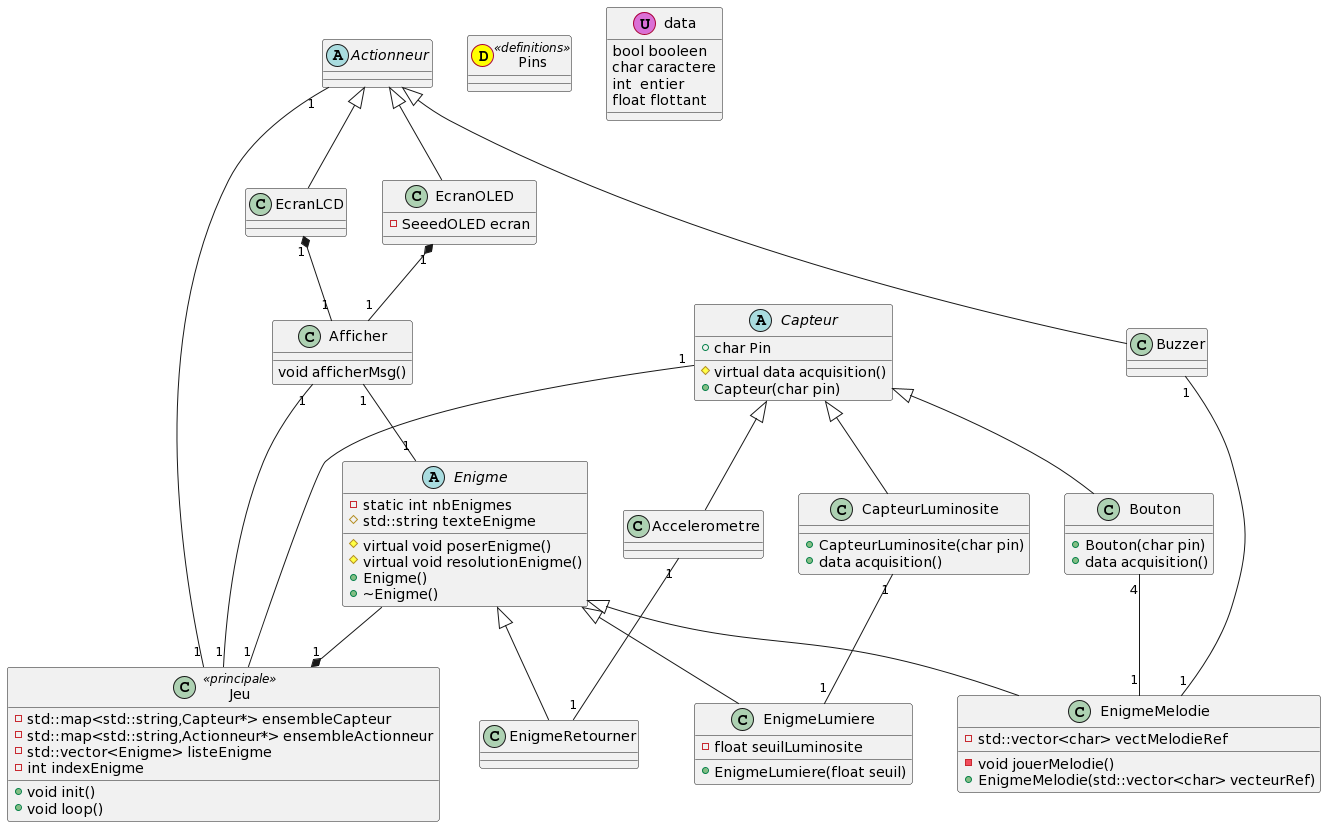

The diagram above was rendered by PlantUML. Its source (embedded in the PNG):
@startuml
class Jeu  << principale >> { 
- std::map<std::string,Capteur*> ensembleCapteur
- std::map<std::string,Actionneur*> ensembleActionneur
- std::vector<Enigme> listeEnigme
- int indexEnigme
+void init() 
+void loop() 
} 

class Pins << (D,yellow) >> <<definitions>>

abstract class Enigme {
-static int nbEnigmes
#std::string texteEnigme
#virtual void poserEnigme() 
#virtual void resolutionEnigme()
+Enigme()
+~Enigme()
} 

class EnigmeMelodie{
-void jouerMelodie()
-std::vector<char> vectMelodieRef
+ EnigmeMelodie(std::vector<char> vecteurRef)
}
class EnigmeRetourner 
class EnigmeLumiere{
- float seuilLuminosite
+ EnigmeLumiere(float seuil)
}

abstract class Capteur {
+char Pin
#virtual data acquisition()
+Capteur(char pin)
} 

class Bouton {
+Bouton(char pin)
+data acquisition()
}

class Accelerometre
class CapteurLuminosite{
+CapteurLuminosite(char pin)
+data acquisition()
}

class Afficher {
void afficherMsg() 
}


abstract class Actionneur
class EcranLCD
class EcranOLED{
    - SeeedOLED ecran
}
class Buzzer

class data << (U,orchid) >> {
bool booleen
char caractere
int  entier
float flottant
}

Jeu "1" *-up- " " Enigme
Jeu "1" -up- "1" Capteur
Jeu "1" -up- "1" Actionneur
Jeu "1" -up- "1" Afficher
Enigme "1" -up- "1" Afficher

Enigme <|-down- EnigmeMelodie
Enigme <|-down- EnigmeRetourner
Enigme <|-down- EnigmeLumiere

EnigmeRetourner "1" -up- "1"  Accelerometre
EnigmeMelodie     "1" -up- "4"  Bouton
EnigmeMelodie     "1" -up- "1"  Buzzer
EnigmeLumiere   "1" -up- "1"  CapteurLuminosite

Actionneur <|-down- EcranLCD
Actionneur <|-down- EcranOLED
Actionneur <|-down- Buzzer

EcranLCD "1" *-down- "1" Afficher
EcranOLED "1" *-down- "1" Afficher

Capteur <|-down- Bouton
Capteur <|-down- Accelerometre
Capteur <|-down- CapteurLuminosite
@enduml